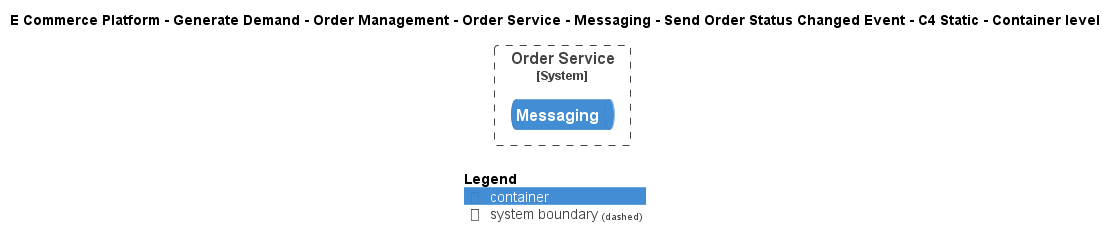

The diagram above was rendered by PlantUML. Its source (embedded in the PNG):
@startuml
!include ..\..\..\..\..\..\..\..\..\.c4s\C4_Container.puml

AddElementTag("c4interflow:lifecycle:new", $bgColor=green, $fontColor=#ffffff, $borderColor=green, $shadowing="False")
AddElementTag("c4interflow:lifecycle:changed", $bgColor=orange, $fontColor=#ffffff, $borderColor=orange, $shadowing="False")
AddElementTag("c4interflow:lifecycle:removed", $bgColor=red, $fontColor=#ffffff, $borderColor=red, $shadowing="False")

AddRelTag("c4interflow:lifecycle:new", $textColor=green, $lineColor=green)
AddRelTag("c4interflow:lifecycle:changed", $textColor=orange, $lineColor=orange)
AddRelTag("c4interflow:lifecycle:removed", $textColor=red, $lineColor=red)

SHOW_PERSON_PORTRAIT()
LAYOUT_TOP_DOWN()

skinparam linetype polyline

title E Commerce Platform - Generate Demand - Order Management - Order Service - Messaging - Send Order Status Changed Event - C4 Static - Container level


System_Boundary(ECommercePlatform.GenerateDemand.OrderManagement.SoftwareSystems.OrderService, "Order Service") {
    ContainerQueue(ECommercePlatform.GenerateDemand.OrderManagement.SoftwareSystems.OrderService.Containers.Messaging, "Messaging", "", "")
}



SHOW_LEGEND()
@enduml